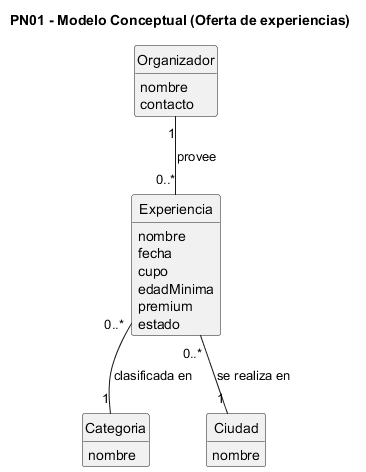

The diagram above was rendered by PlantUML. Its source (embedded in the PNG):
@startuml
title PN01 - Modelo Conceptual (Oferta de experiencias)
hide circle
hide methods
class Organizador {
  nombre
  contacto
}
class Experiencia {
  nombre
  fecha
  cupo
  edadMinima
  premium
  estado
}
class Categoria {
  nombre
}
class Ciudad {
  nombre
}
Organizador "1" -- "0..*" Experiencia : provee
Experiencia "0..*" -- "1" Categoria : clasificada en
Experiencia "0..*" -- "1" Ciudad : se realiza en
@enduml